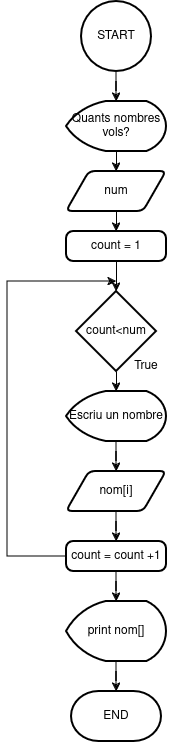

The diagram above was exported from draw.io. Its source (the exported page's mxGraphModel, read from the mxfile embedded in the PNG):
<mxGraphModel dx="1364" dy="795" grid="1" gridSize="10" guides="1" tooltips="1" connect="1" arrows="1" fold="1" page="1" pageScale="1" pageWidth="827" pageHeight="1169" math="0" shadow="0">
  <root>
    <mxCell id="0" />
    <mxCell id="1" parent="0" />
    <mxCell id="w2YZvG_uuaSz9lH875U9-12" value="" style="edgeStyle=orthogonalEdgeStyle;rounded=0;orthogonalLoop=1;jettySize=auto;html=1;" edge="1" parent="1" source="w2YZvG_uuaSz9lH875U9-1" target="w2YZvG_uuaSz9lH875U9-6">
      <mxGeometry relative="1" as="geometry" />
    </mxCell>
    <mxCell id="w2YZvG_uuaSz9lH875U9-1" value="&lt;div&gt;START&lt;/div&gt;" style="strokeWidth=2;html=1;shape=mxgraph.flowchart.start_2;whiteSpace=wrap;" vertex="1" parent="1">
      <mxGeometry x="365" y="20" width="70" height="70" as="geometry" />
    </mxCell>
    <mxCell id="w2YZvG_uuaSz9lH875U9-15" style="edgeStyle=orthogonalEdgeStyle;rounded=0;orthogonalLoop=1;jettySize=auto;html=1;exitX=0.5;exitY=1;exitDx=0;exitDy=0;entryX=0.5;entryY=0;entryDx=0;entryDy=0;" edge="1" parent="1" source="w2YZvG_uuaSz9lH875U9-3" target="w2YZvG_uuaSz9lH875U9-4">
      <mxGeometry relative="1" as="geometry" />
    </mxCell>
    <mxCell id="w2YZvG_uuaSz9lH875U9-3" value="num" style="shape=parallelogram;html=1;strokeWidth=2;perimeter=parallelogramPerimeter;whiteSpace=wrap;rounded=1;arcSize=12;size=0.23;" vertex="1" parent="1">
      <mxGeometry x="350" y="190" width="100" height="40" as="geometry" />
    </mxCell>
    <mxCell id="w2YZvG_uuaSz9lH875U9-4" value="count = 1" style="rounded=1;whiteSpace=wrap;html=1;absoluteArcSize=1;arcSize=14;strokeWidth=2;" vertex="1" parent="1">
      <mxGeometry x="350" y="250" width="100" height="30" as="geometry" />
    </mxCell>
    <mxCell id="w2YZvG_uuaSz9lH875U9-5" value="count&amp;lt;num" style="strokeWidth=2;html=1;shape=mxgraph.flowchart.decision;whiteSpace=wrap;" vertex="1" parent="1">
      <mxGeometry x="360" y="310" width="80" height="80" as="geometry" />
    </mxCell>
    <mxCell id="w2YZvG_uuaSz9lH875U9-14" style="edgeStyle=orthogonalEdgeStyle;rounded=0;orthogonalLoop=1;jettySize=auto;html=1;exitX=0.5;exitY=1;exitDx=0;exitDy=0;exitPerimeter=0;entryX=0.5;entryY=0;entryDx=0;entryDy=0;" edge="1" parent="1" source="w2YZvG_uuaSz9lH875U9-6" target="w2YZvG_uuaSz9lH875U9-3">
      <mxGeometry relative="1" as="geometry" />
    </mxCell>
    <mxCell id="w2YZvG_uuaSz9lH875U9-6" value="&lt;div&gt;Quants nombres&lt;/div&gt;&lt;div&gt;vols?&lt;br&gt;&lt;/div&gt;" style="strokeWidth=2;html=1;shape=mxgraph.flowchart.display;whiteSpace=wrap;" vertex="1" parent="1">
      <mxGeometry x="350" y="120" width="100" height="50" as="geometry" />
    </mxCell>
    <mxCell id="w2YZvG_uuaSz9lH875U9-22" style="edgeStyle=orthogonalEdgeStyle;rounded=0;orthogonalLoop=1;jettySize=auto;html=1;" edge="1" parent="1" source="w2YZvG_uuaSz9lH875U9-7">
      <mxGeometry relative="1" as="geometry">
        <mxPoint x="400" y="300" as="targetPoint" />
        <Array as="points">
          <mxPoint x="291" y="575" />
        </Array>
      </mxGeometry>
    </mxCell>
    <mxCell id="w2YZvG_uuaSz9lH875U9-28" value="" style="edgeStyle=orthogonalEdgeStyle;rounded=0;orthogonalLoop=1;jettySize=auto;html=1;" edge="1" parent="1" source="w2YZvG_uuaSz9lH875U9-7" target="w2YZvG_uuaSz9lH875U9-24">
      <mxGeometry relative="1" as="geometry" />
    </mxCell>
    <mxCell id="w2YZvG_uuaSz9lH875U9-7" value="count = count +1" style="rounded=1;whiteSpace=wrap;html=1;absoluteArcSize=1;arcSize=14;strokeWidth=2;" vertex="1" parent="1">
      <mxGeometry x="350" y="560" width="100" height="30" as="geometry" />
    </mxCell>
    <mxCell id="w2YZvG_uuaSz9lH875U9-18" value="" style="edgeStyle=orthogonalEdgeStyle;rounded=0;orthogonalLoop=1;jettySize=auto;html=1;" edge="1" parent="1" source="w2YZvG_uuaSz9lH875U9-8" target="w2YZvG_uuaSz9lH875U9-9">
      <mxGeometry relative="1" as="geometry" />
    </mxCell>
    <mxCell id="w2YZvG_uuaSz9lH875U9-8" value="Escriu un nombre" style="strokeWidth=2;html=1;shape=mxgraph.flowchart.display;whiteSpace=wrap;" vertex="1" parent="1">
      <mxGeometry x="350" y="410" width="100" height="50" as="geometry" />
    </mxCell>
    <mxCell id="w2YZvG_uuaSz9lH875U9-20" style="edgeStyle=orthogonalEdgeStyle;rounded=0;orthogonalLoop=1;jettySize=auto;html=1;" edge="1" parent="1" source="w2YZvG_uuaSz9lH875U9-9" target="w2YZvG_uuaSz9lH875U9-7">
      <mxGeometry relative="1" as="geometry" />
    </mxCell>
    <mxCell id="w2YZvG_uuaSz9lH875U9-9" value="nom[i]" style="shape=parallelogram;html=1;strokeWidth=2;perimeter=parallelogramPerimeter;whiteSpace=wrap;rounded=1;arcSize=12;size=0.23;" vertex="1" parent="1">
      <mxGeometry x="350" y="490" width="100" height="40" as="geometry" />
    </mxCell>
    <mxCell id="w2YZvG_uuaSz9lH875U9-10" value="END" style="strokeWidth=2;html=1;shape=mxgraph.flowchart.terminator;whiteSpace=wrap;" vertex="1" parent="1">
      <mxGeometry x="355" y="710" width="90" height="50" as="geometry" />
    </mxCell>
    <mxCell id="w2YZvG_uuaSz9lH875U9-16" style="edgeStyle=orthogonalEdgeStyle;rounded=0;orthogonalLoop=1;jettySize=auto;html=1;exitX=0.5;exitY=1;exitDx=0;exitDy=0;entryX=0.5;entryY=0;entryDx=0;entryDy=0;entryPerimeter=0;" edge="1" parent="1" source="w2YZvG_uuaSz9lH875U9-4" target="w2YZvG_uuaSz9lH875U9-5">
      <mxGeometry relative="1" as="geometry" />
    </mxCell>
    <mxCell id="w2YZvG_uuaSz9lH875U9-17" style="edgeStyle=orthogonalEdgeStyle;rounded=0;orthogonalLoop=1;jettySize=auto;html=1;exitX=0.5;exitY=1;exitDx=0;exitDy=0;exitPerimeter=0;entryX=0.5;entryY=0;entryDx=0;entryDy=0;entryPerimeter=0;" edge="1" parent="1" source="w2YZvG_uuaSz9lH875U9-5" target="w2YZvG_uuaSz9lH875U9-8">
      <mxGeometry relative="1" as="geometry" />
    </mxCell>
    <mxCell id="w2YZvG_uuaSz9lH875U9-23" value="True" style="text;html=1;align=center;verticalAlign=middle;whiteSpace=wrap;rounded=0;" vertex="1" parent="1">
      <mxGeometry x="400" y="370" width="60" height="30" as="geometry" />
    </mxCell>
    <mxCell id="w2YZvG_uuaSz9lH875U9-29" value="" style="edgeStyle=orthogonalEdgeStyle;rounded=0;orthogonalLoop=1;jettySize=auto;html=1;" edge="1" parent="1" source="w2YZvG_uuaSz9lH875U9-24" target="w2YZvG_uuaSz9lH875U9-10">
      <mxGeometry relative="1" as="geometry" />
    </mxCell>
    <mxCell id="w2YZvG_uuaSz9lH875U9-24" value="print nom[]" style="strokeWidth=2;html=1;shape=mxgraph.flowchart.display;whiteSpace=wrap;" vertex="1" parent="1">
      <mxGeometry x="350" y="620" width="100" height="60" as="geometry" />
    </mxCell>
  </root>
</mxGraphModel>